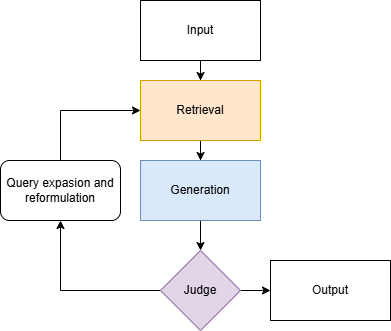

The diagram above was exported from draw.io. Its source (the exported page's mxGraphModel, read from the mxfile embedded in the PNG):
<mxGraphModel dx="794" dy="454" grid="1" gridSize="10" guides="1" tooltips="1" connect="1" arrows="1" fold="1" page="1" pageScale="1" pageWidth="850" pageHeight="1100" math="0" shadow="0">
  <root>
    <mxCell id="0" />
    <mxCell id="1" parent="0" />
    <mxCell id="L2vJ7UV_F62apkczi9hi-3" value="" style="edgeStyle=orthogonalEdgeStyle;rounded=0;orthogonalLoop=1;jettySize=auto;html=1;" parent="1" source="L2vJ7UV_F62apkczi9hi-1" target="L2vJ7UV_F62apkczi9hi-2" edge="1">
      <mxGeometry relative="1" as="geometry" />
    </mxCell>
    <mxCell id="L2vJ7UV_F62apkczi9hi-1" value="Input" style="rounded=0;whiteSpace=wrap;html=1;" parent="1" vertex="1">
      <mxGeometry x="330" y="80" width="120" height="60" as="geometry" />
    </mxCell>
    <mxCell id="L2vJ7UV_F62apkczi9hi-5" value="" style="edgeStyle=orthogonalEdgeStyle;rounded=0;orthogonalLoop=1;jettySize=auto;html=1;" parent="1" source="L2vJ7UV_F62apkczi9hi-2" target="L2vJ7UV_F62apkczi9hi-4" edge="1">
      <mxGeometry relative="1" as="geometry" />
    </mxCell>
    <mxCell id="L2vJ7UV_F62apkczi9hi-2" value="Retrieval" style="rounded=0;whiteSpace=wrap;html=1;fillColor=#ffe6cc;strokeColor=#d79b00;" parent="1" vertex="1">
      <mxGeometry x="330" y="160" width="120" height="60" as="geometry" />
    </mxCell>
    <mxCell id="L2vJ7UV_F62apkczi9hi-7" value="" style="edgeStyle=orthogonalEdgeStyle;rounded=0;orthogonalLoop=1;jettySize=auto;html=1;" parent="1" source="L2vJ7UV_F62apkczi9hi-4" target="L2vJ7UV_F62apkczi9hi-6" edge="1">
      <mxGeometry relative="1" as="geometry" />
    </mxCell>
    <mxCell id="L2vJ7UV_F62apkczi9hi-4" value="Generation" style="rounded=0;whiteSpace=wrap;html=1;fillColor=#dae8fc;strokeColor=#6c8ebf;" parent="1" vertex="1">
      <mxGeometry x="330" y="240" width="120" height="60" as="geometry" />
    </mxCell>
    <mxCell id="L2vJ7UV_F62apkczi9hi-9" value="" style="edgeStyle=orthogonalEdgeStyle;rounded=0;orthogonalLoop=1;jettySize=auto;html=1;" parent="1" source="L2vJ7UV_F62apkczi9hi-6" target="L2vJ7UV_F62apkczi9hi-8" edge="1">
      <mxGeometry relative="1" as="geometry" />
    </mxCell>
    <mxCell id="PLw_10yiMwg5tQSfbnje-2" style="edgeStyle=orthogonalEdgeStyle;rounded=0;orthogonalLoop=1;jettySize=auto;html=1;" parent="1" source="L2vJ7UV_F62apkczi9hi-6" target="PLw_10yiMwg5tQSfbnje-1" edge="1">
      <mxGeometry relative="1" as="geometry" />
    </mxCell>
    <mxCell id="L2vJ7UV_F62apkczi9hi-6" value="Judge" style="rhombus;whiteSpace=wrap;html=1;rounded=0;fillColor=#e1d5e7;strokeColor=#9673a6;" parent="1" vertex="1">
      <mxGeometry x="350" y="330" width="80" height="80" as="geometry" />
    </mxCell>
    <mxCell id="L2vJ7UV_F62apkczi9hi-8" value="Output" style="whiteSpace=wrap;html=1;rounded=0;" parent="1" vertex="1">
      <mxGeometry x="460" y="340" width="120" height="60" as="geometry" />
    </mxCell>
    <mxCell id="PLw_10yiMwg5tQSfbnje-3" style="edgeStyle=orthogonalEdgeStyle;rounded=0;orthogonalLoop=1;jettySize=auto;html=1;entryX=0;entryY=0.5;entryDx=0;entryDy=0;" parent="1" source="PLw_10yiMwg5tQSfbnje-1" target="L2vJ7UV_F62apkczi9hi-2" edge="1">
      <mxGeometry relative="1" as="geometry">
        <Array as="points">
          <mxPoint x="250" y="190" />
        </Array>
      </mxGeometry>
    </mxCell>
    <mxCell id="PLw_10yiMwg5tQSfbnje-1" value="Query expasion and reformulation" style="rounded=1;whiteSpace=wrap;html=1;" parent="1" vertex="1">
      <mxGeometry x="190" y="240" width="120" height="60" as="geometry" />
    </mxCell>
  </root>
</mxGraphModel>